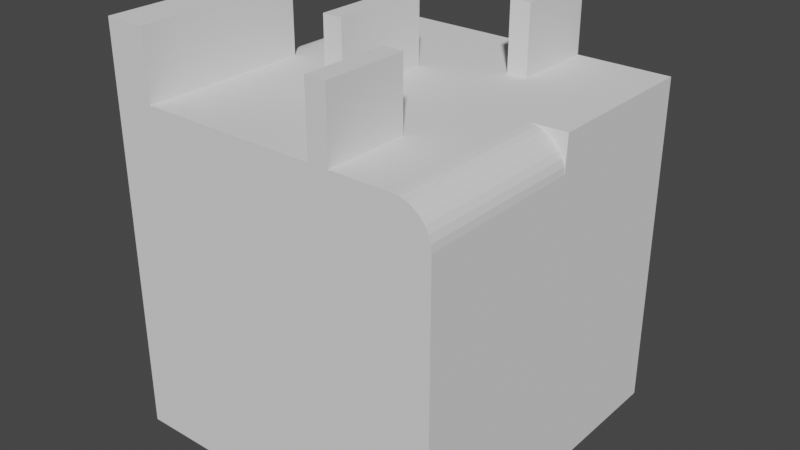 # Source: MapX.blend  (saved by Blender 2.91.10; exported with 4.5.12 LTS)
import bpy
from mathutils import Matrix  # noqa: F401  (used for matrix-valued properties, if any)

bpy.ops.wm.read_factory_settings(use_empty=True)
scene = bpy.context.scene
scene.name = 'Scene'

# ---- collections
col_collection = bpy.data.collections.new('Collection'); scene.collection.children.link(col_collection)
col_mesh = bpy.data.collections.new('Mesh'); scene.collection.children.link(col_mesh)
col_rig = bpy.data.collections.new('Rig'); scene.collection.children.link(col_rig)
col_collision = bpy.data.collections.new('Collision'); scene.collection.children.link(col_collision)
col_extras = bpy.data.collections.new('Extras'); scene.collection.children.link(col_extras)

# ---- world
world_world = bpy.data.worlds.new('World'); scene.world = world_world
world_world.use_nodes = True; world_world.node_tree.nodes.clear()
_N = world_world.node_tree.nodes; _L = world_world.node_tree.links
n0 = _N.new('ShaderNodeOutputWorld'); n0.name = 'World Output'; n0.location = (300, 300)
n1 = _N.new('ShaderNodeBackground'); n1.name = 'Background'; n1.location = (10, 300)
n1.inputs[0].default_value = (0.05088, 0.05088, 0.05088, 1.0)
_L.new(n1.outputs[0], n0.inputs[0])
n0.is_active_output = True
world_world.color = (0.05088, 0.05088, 0.05088)
world_world.use_sun_shadow = False
world_world.sun_shadow_jitter_overblur = 0.0

# ---- meshes
me_cube_001 = bpy.data.meshes.new('Cube.001')
me_cube_001.from_pydata([(-20.0, -20.0, -20.0), (-20.0, -20.0, 20.0), (-20.0, 20.0, -20.0), (20.0, -20.0, -20.0), (20.0, 20.0, -20.0), (20.0, 20.0, 20.0), (-20.0, 0.0, -20.0), (20.0, 0.0, -20.0), (0.0, 20.0, -20.0), (8.714, 10.0, 20.0), (0.0, -20.0, -20.0), (-4.738, 6.0, 20.0), (-2.374, 6.0, 20.0), (0.0, 0.0, -20.0), (-20.0, 20.0, 15.81), (-15.81, 20.0, 20.0), (-19.92, 20.0, 16.62), (-19.68, 20.0, 17.41), (-19.29, 20.0, 18.14), (-18.77, 20.0, 18.77), (-18.14, 20.0, 19.29), (-17.41, 20.0, 19.68), (-16.62, 20.0, 19.92), (20.0, -20.0, 15.81), (15.81, -20.0, 20.0), (19.92, -20.0, 16.62), (19.68, -20.0, 17.41), (19.29, -20.0, 18.14), (18.77, -20.0, 18.77), (18.14, -20.0, 19.29), (17.41, -20.0, 19.68), (16.62, -20.0, 19.92), (-15.81, 0.0, 20.0), (-20.0, 0.0, 15.81), (-20.0, -0.1931, 20.0), (-16.62, 0.0, 19.92), (-17.41, 0.0, 19.68), (-18.14, 0.0, 19.29), (-18.77, 0.0, 18.77), (-19.29, 0.0, 18.14), (-19.68, 0.0, 17.41), (-19.92, 0.0, 16.62), (15.81, 0.0, 20.0), (20.0, 0.0, 15.81), (20.0, 0.1931, 20.0), (16.62, 0.0, 19.92), (17.41, 0.0, 19.68), (18.14, 0.0, 19.29), (18.77, 0.0, 18.77), (19.29, 0.0, 18.14), (19.68, 0.0, 17.41), (19.92, 0.0, 16.62), (-14.95, 0.0, 20.0), (-14.95, -20.0, 20.0), (-14.95, -20.0, 28.0), (-20.0, -20.0, 28.0), (-20.0, -0.1931, 28.0), (-15.81, 0.0, 28.0), (-14.95, 0.0, 28.0), (-4.738, 20.0, 20.0), (8.714, 20.0, 20.0), (0.0, 20.0, 8.752), (-2.374, 20.0, 20.0), (6.283, 20.0, 20.0), (8.714, -20.0, 20.0), (-4.738, -20.0, 20.0), (0.0, -20.0, 8.752), (6.283, -20.0, 20.0), (-2.374, -20.0, 20.0), (-4.738, 0.0, 20.0), (8.714, 0.0, 20.0), (-2.374, 0.0, 20.0), (6.283, 0.0, 20.0), (6.283, 10.0, 20.0), (-2.374, -6.0, 20.0), (-4.738, -6.0, 20.0), (6.283, -10.0, 20.0), (8.714, -10.0, 20.0), (-4.738, -6.0, 28.0), (-2.374, -6.0, 28.0), (-4.738, 0.0, 28.0), (-2.374, 0.0, 28.0), (-2.374, 6.0, 28.0), (-4.738, 6.0, 28.0), (6.283, -20.0, 28.0), (6.283, -10.0, 28.0), (6.283, 10.0, 28.0), (8.714, 10.0, 28.0), (6.283, 20.0, 28.0), (8.714, 20.0, 28.0), (8.714, -20.0, 28.0), (8.714, -10.0, 28.0)], [], [(59, 15, 32, 52, 69, 11), (42, 70, 77, 64, 24), (69, 52, 53, 65, 75), (13, 7, 3, 10), (2, 14, 16, 17, 18, 19, 20, 21, 22, 15, 59, 61, 8), (6, 33, 14, 2), (8, 4, 7, 13), (3, 23, 25, 26, 27, 28, 29, 30, 31, 24, 64, 66, 10), (2, 8, 13, 6), (4, 5, 44, 43, 7), (7, 43, 23, 3), (6, 13, 10, 0), (0, 1, 34, 33, 6), (10, 66, 65, 53, 1, 0), (32, 35, 34), (35, 36, 34), (36, 37, 34), (37, 38, 34), (38, 39, 34), (39, 40, 34), (40, 41, 34), (41, 33, 34), (42, 45, 44), (45, 46, 44), (46, 47, 44), (47, 48, 44), (48, 49, 44), (49, 50, 44), (50, 51, 44), (51, 43, 44), (32, 15, 22, 35), (35, 22, 21, 36), (36, 21, 20, 37), (37, 20, 19, 38), (38, 19, 18, 39), (39, 18, 17, 40), (40, 17, 16, 41), (41, 16, 14, 33), (42, 24, 31, 45), (45, 31, 30, 46), (46, 30, 29, 47), (47, 29, 28, 48), (48, 28, 27, 49), (49, 27, 26, 50), (50, 26, 25, 51), (51, 25, 23, 43), (8, 61, 60, 5, 4), (54, 58, 57, 56, 55), (53, 52, 58, 54), (52, 32, 57, 58), (34, 1, 55, 56), (32, 34, 56, 57), (1, 53, 54, 55), (59, 62, 61), (62, 63, 61), (63, 60, 61), (64, 67, 66), (67, 68, 66), (68, 65, 66), (59, 11, 12, 62), (62, 12, 71, 72, 73, 63), (76, 67, 84, 85), (69, 75, 78, 80), (71, 74, 68, 67, 76, 72), (72, 76, 77, 70), (5, 60, 9, 70, 42, 44), (74, 71, 81, 79), (9, 73, 72, 70), (74, 75, 65, 68), (73, 9, 87, 86), (80, 78, 79, 81), (82, 83, 80, 81), (11, 69, 80, 83), (75, 74, 79, 78), (71, 12, 82, 81), (12, 11, 83, 82), (88, 86, 87, 89), (91, 85, 84, 90), (64, 77, 91, 90), (9, 60, 89, 87), (63, 73, 86, 88), (60, 63, 88, 89), (77, 76, 85, 91), (67, 64, 90, 84)])
_uv = me_cube_001.uv_layers.new(name='UVMap')
_uv.uv.foreach_set('vector', [0.8203, 0.5, 0.8488, 0.5, 0.8488, 0.625, 0.7994, 0.625, 0.7872, 0.625, 0.8037, 0.5625, 0.6512, 0.625, 0.6797, 0.625, 0.6797, 0.6875, 0.6797, 0.75, 0.6512, 0.75, 0.7872, 0.625, 0.7994, 0.625, 0.8125, 0.75, 0.797, 0.75, 0.7921, 0.6875, 0.25, 0.625, 0.375, 0.625, 0.375, 0.75, 0.25, 0.75, 0.375, 0.25, 0.5988, 0.25, 0.6039, 0.2505, 0.6088, 0.252, 0.6134, 0.2544, 0.6173, 0.2577, 0.6206, 0.2616, 0.623, 0.2662, 0.6245, 0.2711, 0.625, 0.2762, 0.625, 0.3047, 0.5547, 0.375, 0.375, 0.375, 0.375, 0.125, 0.5988, 0.125, 0.5988, 0.25, 0.375, 0.25, 0.25, 0.5, 0.375, 0.5, 0.375, 0.625, 0.25, 0.625, 0.375, 0.75, 0.5988, 0.75, 0.6039, 0.7502, 0.6088, 0.7507, 0.6134, 0.7515, 0.6224, 0.7526, 0.6313, 0.7539, 0.6351, 0.7554, 0.6389, 0.757, 0.625, 0.7762, 0.625, 0.8047, 0.5547, 0.875, 0.375, 0.875, 0.125, 0.5, 0.25, 0.5, 0.25, 0.625, 0.125, 0.625, 0.375, 0.5, 0.625, 0.5, 0.625, 0.5988, 0.5988, 0.625, 0.375, 0.625, 0.375, 0.625, 0.5988, 0.625, 0.5988, 0.75, 0.375, 0.75, 0.125, 0.625, 0.25, 0.625, 0.25, 0.75, 0.125, 0.75, 0.375, 0.0, 0.625, 0.0, 0.625, 0.09879, 0.5988, 0.125, 0.375, 0.125, 0.375, 0.875, 0.5547, 0.875, 0.625, 0.922, 0.625, 0.9375, 0.625, 1.0, 0.375, 1.0, 0.625, 0.125, 0.6245, 0.125, 0.625, 0.09879, 0.6245, 0.125, 0.623, 0.125, 0.625, 0.09879, 0.623, 0.125, 0.6206, 0.125, 0.625, 0.09879, 0.6206, 0.125, 0.6173, 0.125, 0.625, 0.09879, 0.6173, 0.125, 0.6134, 0.125, 0.625, 0.09879, 0.6134, 0.125, 0.6088, 0.125, 0.625, 0.09879, 0.6088, 0.125, 0.6039, 0.125, 0.625, 0.09879, 0.6039, 0.125, 0.5988, 0.125, 0.625, 0.09879, 0.6512, 0.625, 0.6461, 0.625, 0.625, 0.5988, 0.6461, 0.625, 0.6412, 0.625, 0.625, 0.5988, 0.6412, 0.625, 0.6366, 0.625, 0.625, 0.5988, 0.6366, 0.625, 0.6327, 0.625, 0.625, 0.5988, 0.6327, 0.625, 0.6294, 0.625, 0.625, 0.5988, 0.6294, 0.625, 0.627, 0.625, 0.625, 0.5988, 0.627, 0.625, 0.6255, 0.625, 0.625, 0.5988, 0.6255, 0.625, 0.625, 0.625, 0.625, 0.5988, 0.8488, 0.625, 0.8488, 0.5, 0.8539, 0.5, 0.8539, 0.625, 0.8539, 0.625, 0.8539, 0.5, 0.8588, 0.5, 0.8588, 0.625, 0.8588, 0.625, 0.8588, 0.5, 0.8634, 0.5, 0.8634, 0.625, 0.8634, 0.625, 0.8634, 0.5, 0.875, 0.5, 0.875, 0.625, 0.625, 0.125, 0.625, 0.25, 0.6134, 0.25, 0.6134, 0.125, 0.6134, 0.125, 0.6134, 0.25, 0.6088, 0.25, 0.6088, 0.125, 0.6088, 0.125, 0.6088, 0.25, 0.6039, 0.25, 0.6039, 0.125, 0.6039, 0.125, 0.6039, 0.25, 0.5988, 0.25, 0.5988, 0.125, 0.6512, 0.625, 0.6512, 0.75, 0.6389, 0.757, 0.6461, 0.625, 0.6461, 0.625, 0.6389, 0.757, 0.6351, 0.7554, 0.6412, 0.625, 0.6412, 0.625, 0.6351, 0.7554, 0.6313, 0.7539, 0.6366, 0.625, 0.6366, 0.625, 0.6313, 0.7539, 0.6224, 0.7526, 0.625, 0.625, 0.625, 0.625, 0.6224, 0.7526, 0.6134, 0.7515, 0.6134, 0.625, 0.6134, 0.625, 0.6134, 0.7515, 0.6088, 0.7507, 0.6088, 0.625, 0.6088, 0.625, 0.6088, 0.7507, 0.6039, 0.7502, 0.6039, 0.625, 0.6039, 0.625, 0.6039, 0.7502, 0.5988, 0.75, 0.5988, 0.625, 0.375, 0.375, 0.5547, 0.375, 0.625, 0.4453, 0.625, 0.5, 0.375, 0.5, 0.8125, 0.75, 0.7994, 0.625, 0.8488, 0.625, 0.875, 0.6512, 0.875, 0.75, 0.8125, 0.75, 0.7994, 0.625, 0.7994, 0.625, 0.8125, 0.75, 0.7994, 0.625, 0.8488, 0.625, 0.8488, 0.625, 0.7994, 0.625, 0.625, 0.09879, 0.625, 0.0, 0.625, 0.0, 0.625, 0.09879, 0.625, 0.125, 0.625, 0.09879, 0.625, 0.09879, 0.625, 0.125, 0.625, 1.0, 0.625, 0.9375, 0.625, 0.9375, 0.625, 1.0, 0.625, 0.3047, 0.625, 0.3516, 0.5547, 0.375, 0.625, 0.3516, 0.625, 0.375, 0.5547, 0.375, 0.625, 0.375, 0.625, 0.375, 0.5547, 0.375, 0.625, 0.8047, 0.625, 0.875, 0.5547, 0.875, 0.625, 0.875, 0.625, 0.8907, 0.5547, 0.875, 0.625, 0.8907, 0.625, 0.922, 0.5547, 0.875, 0.8203, 0.5, 0.8037, 0.5625, 0.7679, 0.5625, 0.7734, 0.5, 0.7734, 0.5, 0.7679, 0.5625, 0.7624, 0.625, 0.7266, 0.625, 0.7266, 0.5625, 0.7266, 0.5, 0.7266, 0.6875, 0.7266, 0.75, 0.7266, 0.75, 0.7266, 0.6875, 0.7872, 0.625, 0.7921, 0.6875, 0.7921, 0.6875, 0.7872, 0.625, 0.7624, 0.625, 0.764, 0.6875, 0.7657, 0.75, 0.7266, 0.75, 0.7266, 0.6875, 0.7266, 0.625, 0.7266, 0.625, 0.7266, 0.6875, 0.6797, 0.6875, 0.6797, 0.625, 0.625, 0.5, 0.6797, 0.5, 0.6797, 0.5625, 0.6797, 0.625, 0.6512, 0.625, 0.625, 0.5988, 0.764, 0.6875, 0.7624, 0.625, 0.7624, 0.625, 0.764, 0.6875, 0.6797, 0.5625, 0.7266, 0.5625, 0.7266, 0.625, 0.6797, 0.625, 0.764, 0.6875, 0.7921, 0.6875, 0.797, 0.75, 0.7657, 0.75, 0.7266, 0.5625, 0.6797, 0.5625, 0.6797, 0.5625, 0.7266, 0.5625, 0.7872, 0.625, 0.7921, 0.6875, 0.764, 0.6875, 0.7624, 0.625, 0.7679, 0.5625, 0.8037, 0.5625, 0.7872, 0.625, 0.7624, 0.625, 0.8037, 0.5625, 0.7872, 0.625, 0.7872, 0.625, 0.8037, 0.5625, 0.7921, 0.6875, 0.764, 0.6875, 0.764, 0.6875, 0.7921, 0.6875, 0.7624, 0.625, 0.7679, 0.5625, 0.7679, 0.5625, 0.7624, 0.625, 0.7679, 0.5625, 0.8037, 0.5625, 0.8037, 0.5625, 0.7679, 0.5625, 0.7266, 0.5, 0.7266, 0.5625, 0.6797, 0.5625, 0.6797, 0.5, 0.6797, 0.6875, 0.7266, 0.6875, 0.7266, 0.75, 0.6797, 0.75, 0.6797, 0.75, 0.6797, 0.6875, 0.6797, 0.6875, 0.6797, 0.75, 0.6797, 0.5625, 0.6797, 0.5, 0.6797, 0.5, 0.6797, 0.5625, 0.7266, 0.5, 0.7266, 0.5625, 0.7266, 0.5625, 0.7266, 0.5, 0.625, 0.375, 0.625, 0.375, 0.625, 0.375, 0.625, 0.375, 0.6797, 0.6875, 0.7266, 0.6875, 0.7266, 0.6875, 0.6797, 0.6875, 0.625, 0.875, 0.625, 0.8047, 0.625, 0.8047, 0.625, 0.875])
me_cube_001.use_remesh_fix_poles = True
me_cube_001.use_remesh_preserve_attributes = False
me_cube_001.use_mirror_vertex_groups = False
me_cube_001.update()

# ---- objects
ob_cube = bpy.data.objects.new('Cube', me_cube_001)

# ---- transforms, parenting, visibility, modifiers, constraints
ob_cube.location = (0.0, 0.0, 0.0)
ob_cube.lineart.crease_threshold = 0.0

# ---- collection membership
col_collection.objects.link(ob_cube)

# ---- scene / render settings (as saved in the file)
scene.frame_start = 1; scene.frame_end = 250; scene.frame_set(1)
scene.render.engine = 'BLENDER_EEVEE_NEXT'
scene.cycles.use_denoising = False
scene.cycles.samples = 128
scene.cycles.sampling_pattern = 'TABULATED_SOBOL'
scene.cycles.use_adaptive_sampling = False
scene.cycles.use_light_tree = False
scene.view_settings.view_transform = 'Filmic'
bpy.context.view_layer.update()

# ---- added for rendering (the .blend has no active camera and no usable light): camera, sun
cam_auto = bpy.data.cameras.new('AutoCamera')
cam_auto.lens = 50.0
cam_auto.sensor_width = 36.0
cam_auto.clip_end = 1204.65
ob_auto_camera = bpy.data.objects.new('AutoCamera', cam_auto)
scene.collection.objects.link(ob_auto_camera)
ob_auto_camera.location = (68.6414, -82.3697, 58.9132)
ob_auto_camera.rotation_euler = (1.09748, -7.21219e-08, 0.694738)
scene.camera = ob_auto_camera
light_auto_sun = bpy.data.lights.new('AutoSun', 'SUN')
light_auto_sun.energy = 3.0
light_auto_sun.angle = 0.0523599
ob_auto_sun = bpy.data.objects.new('AutoSun', light_auto_sun)
scene.collection.objects.link(ob_auto_sun)
ob_auto_sun.rotation_euler = (0.872665, 0.174533, 0.523599)
bpy.context.view_layer.update()
